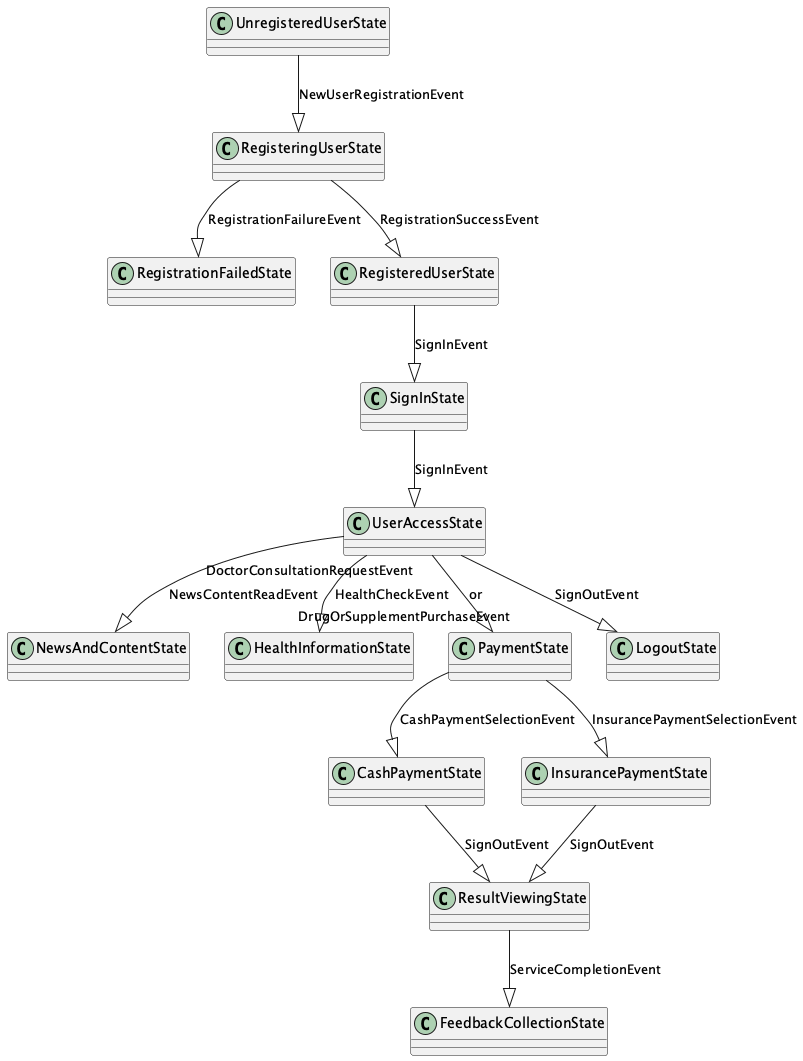

The diagram above was rendered by PlantUML. Its source (embedded in the PNG):
@startuml
!define REGISTRATION_EVENT "NewUserRegistrationEvent"
!define SUCCESS_EVENT "RegistrationSuccessEvent"
!define FAILURE_EVENT "RegistrationFailureEvent"
!define SIGNIN_EVENT "SignInEvent"
!define SIGNOUT_EVENT "SignOutEvent"
!define HEALTHCHECK_EVENT "HealthCheckEvent"
!define NEWSCONTENT_EVENT "NewsContentReadEvent"
!define INSURANCEVALIDATION_EVENT "InsuranceValidationEvent"
!define DOCTORCONSULTATION_EVENT "DoctorConsultationRequestEvent"
!define DRUGORSUPPLEMENT_EVENT "DrugOrSupplementPurchaseEvent"
!define CASHPAYMENT_EVENT "CashPaymentSelectionEvent"
!define INSURANCEPAYMENT_EVENT "InsurancePaymentSelectionEvent"
!define SERVICECOMPLETION_EVENT "ServiceCompletionEvent"
!define FEEDBACKSUBMISSION_EVENT "FeedbackSubmissionEvent"

UnregisteredUserState --|> RegisteringUserState: REGISTRATION_EVENT
RegisteringUserState --|> RegistrationFailedState: FAILURE_EVENT
RegisteringUserState --|> RegisteredUserState: SUCCESS_EVENT
RegisteredUserState --|> SignInState: SIGNIN_EVENT
SignInState --|> UserAccessState: SIGNIN_EVENT
UserAccessState --|> NewsAndContentState: NEWSCONTENT_EVENT
UserAccessState --|> HealthInformationState: HEALTHCHECK_EVENT
UserAccessState --|> PaymentState: DOCTORCONSULTATION_EVENT or DRUGORSUPPLEMENT_EVENT
PaymentState --|> CashPaymentState: CASHPAYMENT_EVENT
PaymentState --|> InsurancePaymentState: INSURANCEPAYMENT_EVENT
CashPaymentState --|> ResultViewingState: SIGNOUT_EVENT
InsurancePaymentState --|> ResultViewingState: SIGNOUT_EVENT
ResultViewingState --|> FeedbackCollectionState: SERVICECOMPLETION_EVENT
UserAccessState --|> LogoutState: SIGNOUT_EVENT
@enduml